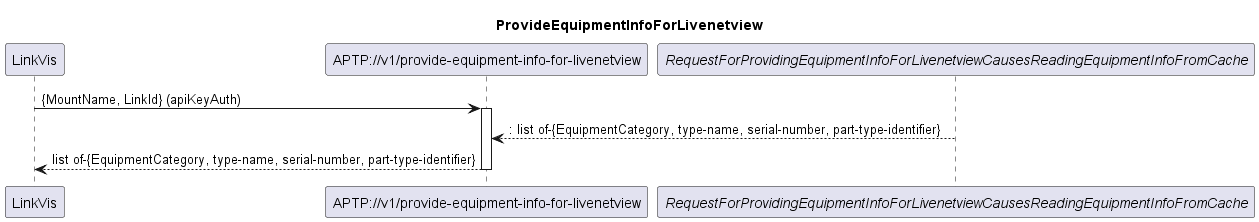

The diagram above was rendered by PlantUML. Its source (embedded in the PNG):
@startuml ProvideEquipmentInfoForLivenetview
skinparam responseMessageBelowArrow true

title
ProvideEquipmentInfoForLivenetview
end title

participant "LinkVis" as LinkVis
participant "APTP://v1/provide-equipment-info-for-livenetview" as APTP_Equipment
participant "<i>RequestForProvidingEquipmentInfoForLivenetviewCausesReadingEquipmentInfoFromCache</i>" as ReadingEquipmentInfo


LinkVis -> APTP_Equipment: {MountName, LinkId} (apiKeyAuth)

activate APTP_Equipment


ReadingEquipmentInfo --> APTP_Equipment: : list of-{EquipmentCategory, type-name, serial-number, part-type-identifier}

APTP_Equipment --> LinkVis: list of-{EquipmentCategory, type-name, serial-number, part-type-identifier}

deactivate APTP_Equipment

@enduml